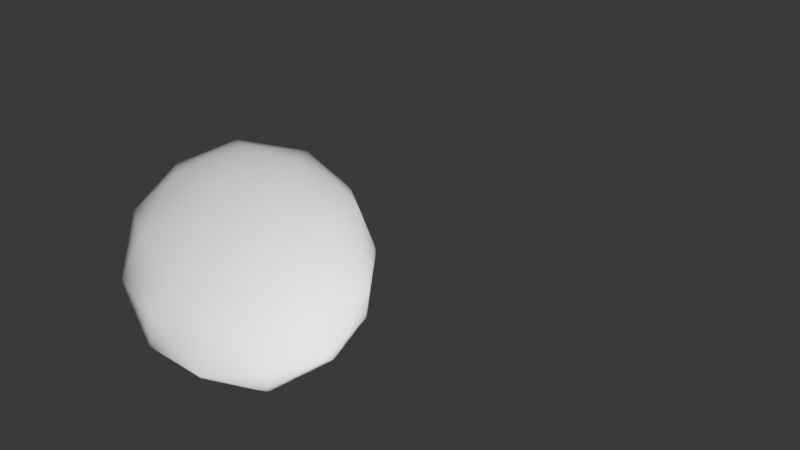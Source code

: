 # Source: uploads_files_5768385_ParticalTyreSmoke.blend  (saved by Blender 4.3.32; exported with 4.5.12 LTS)
import bpy
from mathutils import Matrix  # noqa: F401  (used for matrix-valued properties, if any)

bpy.ops.wm.read_factory_settings(use_empty=True)
scene = bpy.context.scene
scene.name = 'Scene'

# ---- collections
col_partical_tire_smoke = bpy.data.collections.new('Partical Tire smoke'); scene.collection.children.link(col_partical_tire_smoke)

# ---- materials (node trees are filled in below, after node groups)
mat_material_002 = bpy.data.materials.new('Material.002')
mat_material_003 = bpy.data.materials.new('Material.003')

# ---- material node trees
mat_material_002.use_nodes = True; mat_material_002.node_tree.nodes.clear()
_N = mat_material_002.node_tree.nodes; _L = mat_material_002.node_tree.links
n0 = _N.new('ShaderNodeBsdfPrincipled'); n0.name = 'Principled BSDF'; n0.location = (10, 300)
n0.inputs[4].default_value = 0.0
n1 = _N.new('ShaderNodeOutputMaterial'); n1.name = 'Material Output'; n1.location = (300, 300)
_L.new(n0.outputs[0], n1.inputs[0])
n1.is_active_output = True
mat_material_003.use_nodes = True; mat_material_003.node_tree.nodes.clear()
_N = mat_material_003.node_tree.nodes; _L = mat_material_003.node_tree.links
n0 = _N.new('ShaderNodeOutputMaterial'); n0.name = 'Material Output'; n0.location = (300, 300)
n1 = _N.new('ShaderNodeVolumeScatter'); n1.name = 'Volume Scatter'; n1.location = (10, 300)
n1.inputs[1].default_value = 0.7
n1.inputs[2].default_value = -0.8765
n1.inputs[3].default_value = 1.5
n1.inputs[5].default_value = 1.0
_L.new(n1.outputs[0], n0.inputs[1])
n0.is_active_output = True

# ---- world
world_world = bpy.data.worlds.new('World'); scene.world = world_world
world_world.use_nodes = True; world_world.node_tree.nodes.clear()
_N = world_world.node_tree.nodes; _L = world_world.node_tree.links
n0 = _N.new('ShaderNodeBackground'); n0.name = 'Background'; n0.location = (10, 300)
n0.inputs[0].default_value = (0.05, 0.05, 0.05, 1.0)
n1 = _N.new('ShaderNodeOutputWorld'); n1.name = 'World Output'; n1.location = (300, 300)
_L.new(n0.outputs[0], n1.inputs[0])
n1.is_active_output = True

# ---- meshes
me_cube = bpy.data.meshes.new('Cube')
me_cube.from_pydata([(-1.0, -1.0, -1.0), (-1.0, -1.0, 1.0), (-1.0, 1.0, -1.0), (-1.0, 1.0, 1.0), (1.0, -1.0, -1.0), (1.0, -1.0, 1.0), (1.0, 1.0, -1.0), (1.0, 1.0, 1.0)], [], [(0, 1, 3, 2), (2, 3, 7, 6), (6, 7, 5, 4), (4, 5, 1, 0), (2, 6, 4, 0), (7, 3, 1, 5)])
_uv = me_cube.uv_layers.new(name='UVMap')
_uv.uv.foreach_set('vector', [0.375, 0.0, 0.625, 0.0, 0.625, 0.25, 0.375, 0.25, 0.375, 0.25, 0.625, 0.25, 0.625, 0.5, 0.375, 0.5, 0.375, 0.5, 0.625, 0.5, 0.625, 0.75, 0.375, 0.75, 0.375, 0.75, 0.625, 0.75, 0.625, 1.0, 0.375, 1.0, 0.125, 0.5, 0.375, 0.5, 0.375, 0.75, 0.125, 0.75, 0.625, 0.5, 0.875, 0.5, 0.875, 0.75, 0.625, 0.75])
me_cube.materials.append(mat_material_002)
me_cube.update()
me_icosphere = bpy.data.meshes.new('Icosphere')
me_icosphere.from_pydata([(0.0, 0.0, -1.0), (0.7236, -0.5257, -0.4472), (-0.2764, -0.8506, -0.4472), (-0.8944, 0.0, -0.4472), (-0.2764, 0.8506, -0.4472), (0.7236, 0.5257, -0.4472), (0.2764, -0.8506, 0.4472), (-0.7236, -0.5257, 0.4472), (-0.7236, 0.5257, 0.4472), (0.2764, 0.8506, 0.4472), (0.8944, 0.0, 0.4472), (0.0, 0.0, 1.0), (-0.1625, -0.5, -0.8507), (0.4253, -0.309, -0.8507), (0.2629, -0.809, -0.5257), (0.8506, 0.0, -0.5257), (0.4253, 0.309, -0.8507), (-0.5257, 0.0, -0.8507), (-0.6882, -0.5, -0.5257), (-0.1625, 0.5, -0.8507), (-0.6882, 0.5, -0.5257), (0.2629, 0.809, -0.5257), (0.9511, -0.309, 0.0), (0.9511, 0.309, 0.0), (0.0, -1.0, 0.0), (0.5878, -0.809, 0.0), (-0.9511, -0.309, 0.0), (-0.5878, -0.809, 0.0), (-0.5878, 0.809, 0.0), (-0.9511, 0.309, 0.0), (0.5878, 0.809, 0.0), (0.0, 1.0, 0.0), (0.6882, -0.5, 0.5257), (-0.2629, -0.809, 0.5257), (-0.8506, 0.0, 0.5257), (-0.2629, 0.809, 0.5257), (0.6882, 0.5, 0.5257), (0.1625, -0.5, 0.8507), (0.5257, 0.0, 0.8507), (-0.4253, -0.309, 0.8507), (-0.4253, 0.309, 0.8507), (0.1625, 0.5, 0.8507)], [], [(0, 13, 12), (1, 13, 15), (0, 12, 17), (0, 17, 19), (0, 19, 16), (1, 15, 22), (2, 14, 24), (3, 18, 26), (4, 20, 28), (5, 21, 30), (1, 22, 25), (2, 24, 27), (3, 26, 29), (4, 28, 31), (5, 30, 23), (6, 32, 37), (7, 33, 39), (8, 34, 40), (9, 35, 41), (10, 36, 38), (38, 41, 11), (38, 36, 41), (36, 9, 41), (41, 40, 11), (41, 35, 40), (35, 8, 40), (40, 39, 11), (40, 34, 39), (34, 7, 39), (39, 37, 11), (39, 33, 37), (33, 6, 37), (37, 38, 11), (37, 32, 38), (32, 10, 38), (23, 36, 10), (23, 30, 36), (30, 9, 36), (31, 35, 9), (31, 28, 35), (28, 8, 35), (29, 34, 8), (29, 26, 34), (26, 7, 34), (27, 33, 7), (27, 24, 33), (24, 6, 33), (25, 32, 6), (25, 22, 32), (22, 10, 32), (30, 31, 9), (30, 21, 31), (21, 4, 31), (28, 29, 8), (28, 20, 29), (20, 3, 29), (26, 27, 7), (26, 18, 27), (18, 2, 27), (24, 25, 6), (24, 14, 25), (14, 1, 25), (22, 23, 10), (22, 15, 23), (15, 5, 23), (16, 21, 5), (16, 19, 21), (19, 4, 21), (19, 20, 4), (19, 17, 20), (17, 3, 20), (17, 18, 3), (17, 12, 18), (12, 2, 18), (15, 16, 5), (15, 13, 16), (13, 0, 16), (12, 14, 2), (12, 13, 14), (13, 1, 14)])
_uv = me_icosphere.uv_layers.new(name='UVMap')
_uv.uv.foreach_set('vector', [0.1818, 0.0, 0.2273, 0.07873, 0.1364, 0.07873, 0.2727, 0.1575, 0.3182, 0.07873, 0.3636, 0.1575, 0.9091, 0.0, 0.9545, 0.07873, 0.8636, 0.07873, 0.7273, 0.0, 0.7727, 0.07873, 0.6818, 0.07873, 0.5455, 0.0, 0.5909, 0.07873, 0.5, 0.07873, 0.2727, 0.1575, 0.3636, 0.1575, 0.3182, 0.2362, 0.09091, 0.1575, 0.1818, 0.1575, 0.1364, 0.2362, 0.8182, 0.1575, 0.9091, 0.1575, 0.8636, 0.2362, 0.6364, 0.1575, 0.7273, 0.1575, 0.6818, 0.2362, 0.4545, 0.1575, 0.5455, 0.1575, 0.5, 0.2362, 0.2727, 0.1575, 0.3182, 0.2362, 0.2273, 0.2362, 0.09091, 0.1575, 0.1364, 0.2362, 0.04546, 0.2362, 0.8182, 0.1575, 0.8636, 0.2362, 0.7727, 0.2362, 0.6364, 0.1575, 0.6818, 0.2362, 0.5909, 0.2362, 0.4545, 0.1575, 0.5, 0.2362, 0.4091, 0.2362, 0.1818, 0.3149, 0.2727, 0.3149, 0.2273, 0.3937, 0.0, 0.3149, 0.09091, 0.3149, 0.04546, 0.3937, 0.7273, 0.3149, 0.8182, 0.3149, 0.7727, 0.3937, 0.5455, 0.3149, 0.6364, 0.3149, 0.5909, 0.3937, 0.3636, 0.3149, 0.4545, 0.3149, 0.4091, 0.3937, 0.4091, 0.3937, 0.5, 0.3937, 0.4545, 0.4724, 0.4091, 0.3937, 0.4545, 0.3149, 0.5, 0.3937, 0.4545, 0.3149, 0.5455, 0.3149, 0.5, 0.3937, 0.5909, 0.3937, 0.6818, 0.3937, 0.6364, 0.4724, 0.5909, 0.3937, 0.6364, 0.3149, 0.6818, 0.3937, 0.6364, 0.3149, 0.7273, 0.3149, 0.6818, 0.3937, 0.7727, 0.3937, 0.8636, 0.3937, 0.8182, 0.4724, 0.7727, 0.3937, 0.8182, 0.3149, 0.8636, 0.3937, 0.8182, 0.3149, 0.9091, 0.3149, 0.8636, 0.3937, 0.04546, 0.3937, 0.1364, 0.3937, 0.09091, 0.4724, 0.04546, 0.3937, 0.09091, 0.3149, 0.1364, 0.3937, 0.09091, 0.3149, 0.1818, 0.3149, 0.1364, 0.3937, 0.2273, 0.3937, 0.3182, 0.3937, 0.2727, 0.4724, 0.2273, 0.3937, 0.2727, 0.3149, 0.3182, 0.3937, 0.2727, 0.3149, 0.3636, 0.3149, 0.3182, 0.3937, 0.4091, 0.2362, 0.4545, 0.3149, 0.3636, 0.3149, 0.4091, 0.2362, 0.5, 0.2362, 0.4545, 0.3149, 0.5, 0.2362, 0.5455, 0.3149, 0.4545, 0.3149, 0.5909, 0.2362, 0.6364, 0.3149, 0.5455, 0.3149, 0.5909, 0.2362, 0.6818, 0.2362, 0.6364, 0.3149, 0.6818, 0.2362, 0.7273, 0.3149, 0.6364, 0.3149, 0.7727, 0.2362, 0.8182, 0.3149, 0.7273, 0.3149, 0.7727, 0.2362, 0.8636, 0.2362, 0.8182, 0.3149, 0.8636, 0.2362, 0.9091, 0.3149, 0.8182, 0.3149, 0.04546, 0.2362, 0.09091, 0.3149, 0.0, 0.3149, 0.04546, 0.2362, 0.1364, 0.2362, 0.09091, 0.3149, 0.1364, 0.2362, 0.1818, 0.3149, 0.09091, 0.3149, 0.2273, 0.2362, 0.2727, 0.3149, 0.1818, 0.3149, 0.2273, 0.2362, 0.3182, 0.2362, 0.2727, 0.3149, 0.3182, 0.2362, 0.3636, 0.3149, 0.2727, 0.3149, 0.5, 0.2362, 0.5909, 0.2362, 0.5455, 0.3149, 0.5, 0.2362, 0.5455, 0.1575, 0.5909, 0.2362, 0.5455, 0.1575, 0.6364, 0.1575, 0.5909, 0.2362, 0.6818, 0.2362, 0.7727, 0.2362, 0.7273, 0.3149, 0.6818, 0.2362, 0.7273, 0.1575, 0.7727, 0.2362, 0.7273, 0.1575, 0.8182, 0.1575, 0.7727, 0.2362, 0.8636, 0.2362, 0.9545, 0.2362, 0.9091, 0.3149, 0.8636, 0.2362, 0.9091, 0.1575, 0.9545, 0.2362, 0.9091, 0.1575, 1.0, 0.1575, 0.9545, 0.2362, 0.1364, 0.2362, 0.2273, 0.2362, 0.1818, 0.3149, 0.1364, 0.2362, 0.1818, 0.1575, 0.2273, 0.2362, 0.1818, 0.1575, 0.2727, 0.1575, 0.2273, 0.2362, 0.3182, 0.2362, 0.4091, 0.2362, 0.3636, 0.3149, 0.3182, 0.2362, 0.3636, 0.1575, 0.4091, 0.2362, 0.3636, 0.1575, 0.4545, 0.1575, 0.4091, 0.2362, 0.5, 0.07873, 0.5455, 0.1575, 0.4545, 0.1575, 0.5, 0.07873, 0.5909, 0.07873, 0.5455, 0.1575, 0.5909, 0.07873, 0.6364, 0.1575, 0.5455, 0.1575, 0.6818, 0.07873, 0.7273, 0.1575, 0.6364, 0.1575, 0.6818, 0.07873, 0.7727, 0.07873, 0.7273, 0.1575, 0.7727, 0.07873, 0.8182, 0.1575, 0.7273, 0.1575, 0.8636, 0.07873, 0.9091, 0.1575, 0.8182, 0.1575, 0.8636, 0.07873, 0.9545, 0.07873, 0.9091, 0.1575, 0.9545, 0.07873, 1.0, 0.1575, 0.9091, 0.1575, 0.3636, 0.1575, 0.4091, 0.07873, 0.4545, 0.1575, 0.3636, 0.1575, 0.3182, 0.07873, 0.4091, 0.07873, 0.3182, 0.07873, 0.3636, 0.0, 0.4091, 0.07873, 0.1364, 0.07873, 0.1818, 0.1575, 0.09091, 0.1575, 0.1364, 0.07873, 0.2273, 0.07873, 0.1818, 0.1575, 0.2273, 0.07873, 0.2727, 0.1575, 0.1818, 0.1575])
me_icosphere.materials.append(mat_material_003)
me_icosphere.update()

# ---- objects
ob_cube = bpy.data.objects.new('Cube', me_cube)
ob_icosphere = bpy.data.objects.new('Icosphere', me_icosphere)

# ---- transforms, parenting, visibility, modifiers, constraints
ob_cube.location = (0.0, 0.0, 0.1032)
ob_cube.scale = (1.0, 1.0, 0.0771)
_m = ob_cube.modifiers.new('ParticleSystem', 'PARTICLE_SYSTEM')
ob_icosphere.location = (-0.6826, -2.746, 1.167)

# ---- collection membership
col_partical_tire_smoke.objects.link(ob_cube)
col_partical_tire_smoke.objects.link(ob_icosphere)

# ---- scene / render settings (as saved in the file)
scene.frame_start = 1; scene.frame_end = 380; scene.frame_set(196)
scene.render.engine = 'CYCLES'
scene.render.image_settings.file_format = 'FFMPEG'
scene.render.image_settings.color_mode = 'RGB'
scene.render.fps = 30
scene.render.use_border = True
scene.render.use_simplify = True
scene.render.simplify_subdivision = 3
scene.render.simplify_subdivision_render = 4
scene.render.use_simplify_normals = True
scene.render.use_persistent_data = True
scene.cycles.denoising_use_gpu = True
scene.cycles.samples = 72
scene.cycles.scrambling_distance = 0.5
scene.cycles.use_adaptive_sampling = False
scene.cycles.max_bounces = 32
scene.cycles.diffuse_bounces = 32
scene.cycles.glossy_bounces = 32
scene.cycles.transmission_bounces = 32
scene.cycles.volume_bounces = 32
scene.cycles.transparent_max_bounces = 32
scene.cycles.texture_limit = '128'
scene.cycles.use_auto_tile = False
scene.eevee.ray_tracing_options.trace_max_roughness = 0.0
scene.view_settings.look = 'AgX - Base Contrast'
bpy.context.view_layer.update()

# ---- added for rendering (the .blend has no active camera and no usable light): camera, sun
cam_auto = bpy.data.cameras.new('AutoCamera')
cam_auto.lens = 50.0
cam_auto.sensor_width = 36.0
cam_auto.clip_end = 1000.0
ob_auto_camera = bpy.data.objects.new('AutoCamera', cam_auto)
scene.collection.objects.link(ob_auto_camera)
ob_auto_camera.location = (5.08121, -7.85051, 5.41475)
ob_auto_camera.rotation_euler = (1.09748, -7.21219e-08, 0.694738)
scene.camera = ob_auto_camera
light_auto_sun = bpy.data.lights.new('AutoSun', 'SUN')
light_auto_sun.energy = 3.0
light_auto_sun.angle = 0.0523599
ob_auto_sun = bpy.data.objects.new('AutoSun', light_auto_sun)
scene.collection.objects.link(ob_auto_sun)
ob_auto_sun.rotation_euler = (0.872665, 0.174533, 0.523599)
bpy.context.view_layer.update()
